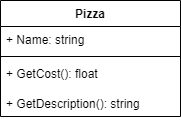

The diagram above was exported from draw.io. Its source (the exported page's mxGraphModel, read from the mxfile embedded in the PNG):
<mxGraphModel dx="880" dy="462" grid="1" gridSize="10" guides="1" tooltips="1" connect="1" arrows="1" fold="1" page="1" pageScale="1" pageWidth="850" pageHeight="1100" math="0" shadow="0">
  <root>
    <mxCell id="0" />
    <mxCell id="1" parent="0" />
    <mxCell id="8SUVZ2GlxOJxeHsYwVka-1" value="Pizza" style="swimlane;fontStyle=1;align=center;verticalAlign=top;childLayout=stackLayout;horizontal=1;startSize=26;horizontalStack=0;resizeParent=1;resizeParentMax=0;resizeLast=0;collapsible=1;marginBottom=0;" vertex="1" parent="1">
      <mxGeometry x="120" y="50" width="180" height="116" as="geometry" />
    </mxCell>
    <mxCell id="8SUVZ2GlxOJxeHsYwVka-2" value="+ Name: string" style="text;strokeColor=none;fillColor=none;align=left;verticalAlign=top;spacingLeft=4;spacingRight=4;overflow=hidden;rotatable=0;points=[[0,0.5],[1,0.5]];portConstraint=eastwest;" vertex="1" parent="8SUVZ2GlxOJxeHsYwVka-1">
      <mxGeometry y="26" width="180" height="26" as="geometry" />
    </mxCell>
    <mxCell id="8SUVZ2GlxOJxeHsYwVka-3" value="" style="line;strokeWidth=1;fillColor=none;align=left;verticalAlign=middle;spacingTop=-1;spacingLeft=3;spacingRight=3;rotatable=0;labelPosition=right;points=[];portConstraint=eastwest;strokeColor=inherit;" vertex="1" parent="8SUVZ2GlxOJxeHsYwVka-1">
      <mxGeometry y="52" width="180" height="8" as="geometry" />
    </mxCell>
    <mxCell id="8SUVZ2GlxOJxeHsYwVka-4" value="+ GetCost(): float" style="text;strokeColor=none;fillColor=none;align=left;verticalAlign=top;spacingLeft=4;spacingRight=4;overflow=hidden;rotatable=0;points=[[0,0.5],[1,0.5]];portConstraint=eastwest;" vertex="1" parent="8SUVZ2GlxOJxeHsYwVka-1">
      <mxGeometry y="60" width="180" height="30" as="geometry" />
    </mxCell>
    <mxCell id="8SUVZ2GlxOJxeHsYwVka-5" value="+ GetDescription(): string" style="text;strokeColor=none;fillColor=none;align=left;verticalAlign=top;spacingLeft=4;spacingRight=4;overflow=hidden;rotatable=0;points=[[0,0.5],[1,0.5]];portConstraint=eastwest;" vertex="1" parent="8SUVZ2GlxOJxeHsYwVka-1">
      <mxGeometry y="90" width="180" height="26" as="geometry" />
    </mxCell>
  </root>
</mxGraphModel>